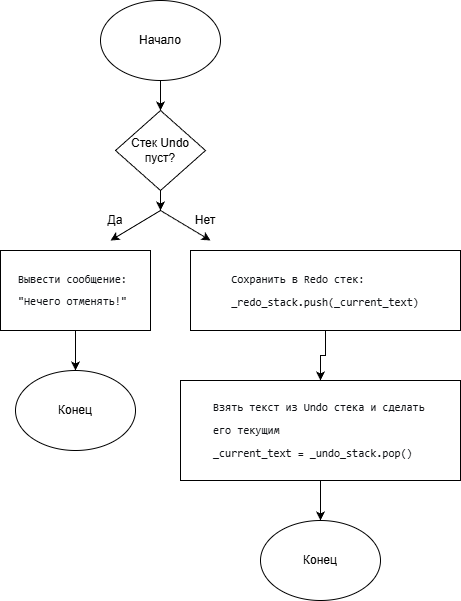

The diagram above was exported from draw.io. Its source (the exported page's mxGraphModel, read from the mxfile embedded in the PNG):
<mxGraphModel dx="1030" dy="576" grid="1" gridSize="10" guides="1" tooltips="1" connect="1" arrows="1" fold="1" page="1" pageScale="1" pageWidth="827" pageHeight="1169" math="0" shadow="0">
  <root>
    <mxCell id="0" />
    <mxCell id="1" parent="0" />
    <mxCell id="ewndPUbPJaXCSLjK8FHS-3" edge="1" parent="1" source="ewndPUbPJaXCSLjK8FHS-1" style="edgeStyle=orthogonalEdgeStyle;rounded=0;orthogonalLoop=1;jettySize=auto;html=1;" target="ewndPUbPJaXCSLjK8FHS-2" value="">
      <mxGeometry relative="1" as="geometry" />
    </mxCell>
    <mxCell id="ewndPUbPJaXCSLjK8FHS-1" parent="1" style="ellipse;whiteSpace=wrap;html=1;" value="Начало" vertex="1">
      <mxGeometry height="80" width="120" x="320" y="20" as="geometry" />
    </mxCell>
    <mxCell id="ewndPUbPJaXCSLjK8FHS-2" parent="1" style="rhombus;whiteSpace=wrap;html=1;" value="Стек Undo пуст?" vertex="1">
      <mxGeometry height="80" width="90" x="335" y="130" as="geometry" />
    </mxCell>
    <mxCell id="ewndPUbPJaXCSLjK8FHS-6" edge="1" parent="1" source="ewndPUbPJaXCSLjK8FHS-2" style="edgeStyle=orthogonalEdgeStyle;rounded=0;orthogonalLoop=1;jettySize=auto;html=1;" value="">
      <mxGeometry relative="1" as="geometry">
        <Array as="points" />
        <mxPoint x="370" y="210" as="sourcePoint" />
        <mxPoint x="380" y="230" as="targetPoint" />
      </mxGeometry>
    </mxCell>
    <mxCell id="ewndPUbPJaXCSLjK8FHS-7" edge="1" parent="1" style="endArrow=classic;html=1;rounded=0;" value="">
      <mxGeometry height="50" relative="1" width="50" as="geometry">
        <mxPoint x="380" y="230" as="sourcePoint" />
        <mxPoint x="330" y="260" as="targetPoint" />
      </mxGeometry>
    </mxCell>
    <mxCell id="ewndPUbPJaXCSLjK8FHS-8" edge="1" parent="1" style="endArrow=classic;html=1;rounded=0;" value="">
      <mxGeometry height="50" relative="1" width="50" as="geometry">
        <mxPoint x="380" y="230" as="sourcePoint" />
        <mxPoint x="430" y="260" as="targetPoint" />
      </mxGeometry>
    </mxCell>
    <mxCell id="ewndPUbPJaXCSLjK8FHS-9" parent="1" style="text;html=1;whiteSpace=wrap;strokeColor=none;fillColor=none;align=center;verticalAlign=middle;rounded=0;" value="Да" vertex="1">
      <mxGeometry height="20" width="50" x="310" y="230" as="geometry" />
    </mxCell>
    <mxCell id="ewndPUbPJaXCSLjK8FHS-10" parent="1" style="text;html=1;whiteSpace=wrap;strokeColor=none;fillColor=none;align=center;verticalAlign=middle;rounded=0;" value="Нет" vertex="1">
      <mxGeometry height="20" width="50" x="400" y="230" as="geometry" />
    </mxCell>
    <mxCell id="ewndPUbPJaXCSLjK8FHS-15" edge="1" parent="1" source="ewndPUbPJaXCSLjK8FHS-12" style="edgeStyle=orthogonalEdgeStyle;rounded=0;orthogonalLoop=1;jettySize=auto;html=1;" target="ewndPUbPJaXCSLjK8FHS-14" value="">
      <mxGeometry relative="1" as="geometry" />
    </mxCell>
    <mxCell id="ewndPUbPJaXCSLjK8FHS-12" parent="1" style="rounded=0;whiteSpace=wrap;html=1;align=left;" value="&lt;pre style=&quot;font-variant-numeric: normal; font-variant-east-asian: normal; font-variant-alternates: normal; font-size-adjust: none; font-language-override: normal; font-kerning: auto; font-optical-sizing: auto; font-feature-settings: normal; font-variation-settings: normal; font-variant-position: normal; font-variant-emoji: normal; font-stretch: normal; line-height: 22px; font-family: Menlo, Monaco, Consolas, &amp;quot;Cascadia Mono&amp;quot;, &amp;quot;Ubuntu Mono&amp;quot;, &amp;quot;DejaVu Sans Mono&amp;quot;, &amp;quot;Liberation Mono&amp;quot;, &amp;quot;JetBrains Mono&amp;quot;, &amp;quot;Fira Code&amp;quot;, Cousine, &amp;quot;Roboto Mono&amp;quot;, &amp;quot;Courier New&amp;quot;, Courier, sans-serif, system-ui; overflow: auto; text-wrap-mode: wrap; word-break: break-all; padding: 16px; color: rgb(15, 17, 21); margin: 0px !important;&quot;&gt;&lt;div style=&quot;text-align: justify;&quot;&gt;&lt;span style=&quot;font-size: 11px; white-space-collapse: collapse; background-color: transparent;&quot;&gt;Вывести сообщение:&lt;/span&gt;&lt;/div&gt;&lt;font style=&quot;font-size: 11px;&quot;&gt;&lt;div style=&quot;text-align: justify;&quot;&gt;&lt;span style=&quot;white-space-collapse: collapse; background-color: transparent;&quot;&gt;&quot;Нечего отменять!&quot;&lt;/span&gt;&lt;/div&gt;&lt;/font&gt;&lt;/pre&gt;" vertex="1">
      <mxGeometry height="80" width="150" x="220" y="270" as="geometry" />
    </mxCell>
    <mxCell id="ewndPUbPJaXCSLjK8FHS-17" edge="1" parent="1" source="ewndPUbPJaXCSLjK8FHS-13" style="edgeStyle=orthogonalEdgeStyle;rounded=0;orthogonalLoop=1;jettySize=auto;html=1;" target="ewndPUbPJaXCSLjK8FHS-16" value="">
      <mxGeometry relative="1" as="geometry" />
    </mxCell>
    <mxCell id="ewndPUbPJaXCSLjK8FHS-13" parent="1" style="rounded=0;whiteSpace=wrap;html=1;" value="&lt;pre style=&quot;font-variant-numeric: normal; font-variant-east-asian: normal; font-variant-alternates: normal; font-size-adjust: none; font-language-override: normal; font-kerning: auto; font-optical-sizing: auto; font-feature-settings: normal; font-variation-settings: normal; font-variant-position: normal; font-variant-emoji: normal; font-stretch: normal; line-height: 22px; font-family: Menlo, Monaco, Consolas, &amp;quot;Cascadia Mono&amp;quot;, &amp;quot;Ubuntu Mono&amp;quot;, &amp;quot;DejaVu Sans Mono&amp;quot;, &amp;quot;Liberation Mono&amp;quot;, &amp;quot;JetBrains Mono&amp;quot;, &amp;quot;Fira Code&amp;quot;, Cousine, &amp;quot;Roboto Mono&amp;quot;, &amp;quot;Courier New&amp;quot;, Courier, sans-serif, system-ui; overflow: auto; text-wrap-mode: wrap; word-break: break-all; padding: 16px; color: rgb(15, 17, 21); text-align: start; margin: 0px !important;&quot;&gt;&lt;pre style=&quot;font-variant-numeric: normal; font-variant-east-asian: normal; font-variant-alternates: normal; font-size-adjust: none; font-language-override: normal; font-kerning: auto; font-optical-sizing: auto; font-feature-settings: normal; font-variation-settings: normal; font-variant-position: normal; font-variant-emoji: normal; font-stretch: normal; line-height: 22px; font-family: Menlo, Monaco, Consolas, &amp;quot;Cascadia Mono&amp;quot;, &amp;quot;Ubuntu Mono&amp;quot;, &amp;quot;DejaVu Sans Mono&amp;quot;, &amp;quot;Liberation Mono&amp;quot;, &amp;quot;JetBrains Mono&amp;quot;, &amp;quot;Fira Code&amp;quot;, Cousine, &amp;quot;Roboto Mono&amp;quot;, &amp;quot;Courier New&amp;quot;, Courier, sans-serif, system-ui; overflow: auto; text-wrap-mode: wrap; word-break: break-all; padding: 16px; margin: 0px !important;&quot;&gt;&lt;font style=&quot;font-size: 11px;&quot;&gt;Сохранить в Redo стек:&lt;br/&gt;_redo_stack.push(_current_text)&lt;/font&gt;&lt;/pre&gt;&lt;/pre&gt;" vertex="1">
      <mxGeometry height="80" width="270" x="410" y="270" as="geometry" />
    </mxCell>
    <mxCell id="ewndPUbPJaXCSLjK8FHS-14" parent="1" style="ellipse;whiteSpace=wrap;html=1;" value="Конец" vertex="1">
      <mxGeometry height="80" width="120" x="235" y="390" as="geometry" />
    </mxCell>
    <mxCell id="ewndPUbPJaXCSLjK8FHS-21" edge="1" parent="1" source="ewndPUbPJaXCSLjK8FHS-16" style="edgeStyle=orthogonalEdgeStyle;rounded=0;orthogonalLoop=1;jettySize=auto;html=1;" target="ewndPUbPJaXCSLjK8FHS-18" value="">
      <mxGeometry relative="1" as="geometry" />
    </mxCell>
    <mxCell id="ewndPUbPJaXCSLjK8FHS-16" parent="1" style="rounded=0;whiteSpace=wrap;html=1;" value="&lt;pre style=&quot;font-variant-numeric: normal; font-variant-east-asian: normal; font-variant-alternates: normal; font-size-adjust: none; font-language-override: normal; font-kerning: auto; font-optical-sizing: auto; font-feature-settings: normal; font-variation-settings: normal; font-variant-position: normal; font-variant-emoji: normal; font-stretch: normal; line-height: 22px; font-family: Menlo, Monaco, Consolas, &amp;quot;Cascadia Mono&amp;quot;, &amp;quot;Ubuntu Mono&amp;quot;, &amp;quot;DejaVu Sans Mono&amp;quot;, &amp;quot;Liberation Mono&amp;quot;, &amp;quot;JetBrains Mono&amp;quot;, &amp;quot;Fira Code&amp;quot;, Cousine, &amp;quot;Roboto Mono&amp;quot;, &amp;quot;Courier New&amp;quot;, Courier, sans-serif, system-ui; overflow: auto; text-wrap-mode: wrap; word-break: break-all; padding: 16px; color: rgb(15, 17, 21); text-align: start; margin: 0px !important;&quot;&gt;&lt;pre style=&quot;font-variant-numeric: normal; font-variant-east-asian: normal; font-variant-alternates: normal; font-size-adjust: none; font-language-override: normal; font-kerning: auto; font-optical-sizing: auto; font-feature-settings: normal; font-variation-settings: normal; font-variant-position: normal; font-variant-emoji: normal; font-stretch: normal; line-height: 22px; font-family: Menlo, Monaco, Consolas, &amp;quot;Cascadia Mono&amp;quot;, &amp;quot;Ubuntu Mono&amp;quot;, &amp;quot;DejaVu Sans Mono&amp;quot;, &amp;quot;Liberation Mono&amp;quot;, &amp;quot;JetBrains Mono&amp;quot;, &amp;quot;Fira Code&amp;quot;, Cousine, &amp;quot;Roboto Mono&amp;quot;, &amp;quot;Courier New&amp;quot;, Courier, sans-serif, system-ui; overflow: auto; text-wrap-mode: wrap; word-break: break-all; padding: 16px; margin: 0px !important;&quot;&gt;&lt;font style=&quot;font-size: 11px;&quot;&gt;Взять текст из Undo стека и сделать его текущим&lt;br/&gt;_current_text = _undo_stack.pop()&lt;/font&gt;&lt;/pre&gt;&lt;/pre&gt;" vertex="1">
      <mxGeometry height="100" width="280" x="400" y="400" as="geometry" />
    </mxCell>
    <mxCell id="ewndPUbPJaXCSLjK8FHS-18" parent="1" style="ellipse;whiteSpace=wrap;html=1;" value="Конец" vertex="1">
      <mxGeometry height="80" width="120" x="480" y="540" as="geometry" />
    </mxCell>
  </root>
</mxGraphModel>